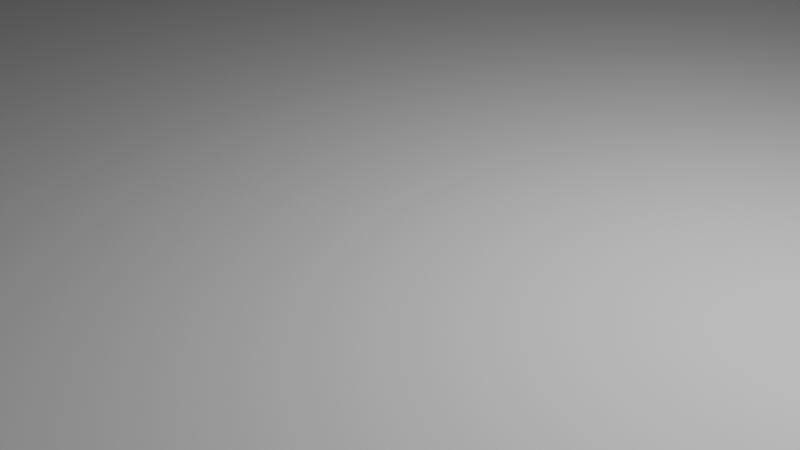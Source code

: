 # Source: tile_flat_002.blend  (saved by Blender 3.0.42; exported with 4.5.12 LTS)
import bpy
from mathutils import Matrix  # noqa: F401  (used for matrix-valued properties, if any)

bpy.ops.wm.read_factory_settings(use_empty=True)
scene = bpy.context.scene
scene.name = 'Scene'

# ---- collections
col_collection = bpy.data.collections.new('Collection'); scene.collection.children.link(col_collection)

# ---- world
world_world = bpy.data.worlds.new('World'); scene.world = world_world
world_world.use_nodes = True; world_world.node_tree.nodes.clear()
_N = world_world.node_tree.nodes; _L = world_world.node_tree.links
n0 = _N.new('ShaderNodeOutputWorld'); n0.name = 'World Output'; n0.location = (300, 300)
n1 = _N.new('ShaderNodeBackground'); n1.name = 'Background'; n1.location = (10, 300)
n1.inputs[0].default_value = (0.05088, 0.05088, 0.05088, 1.0)
_L.new(n1.outputs[0], n0.inputs[0])
n0.is_active_output = True
world_world.color = (0.05088, 0.05088, 0.05088)
world_world.use_sun_shadow = False
world_world.sun_shadow_jitter_overblur = 0.0

# ---- cameras
cam_camera = bpy.data.cameras.new('Camera')
cam_camera.clip_end = 100.0
cam_camera.ortho_scale = 7.314

# ---- lights
light_light = bpy.data.lights.new('Light', 'POINT')
light_light.transmission_factor = 0.0
light_light.energy = 1000.0
light_light.shadow_soft_size = 0.1
light_light.shadow_maximum_resolution = 0.006
light_light.use_absolute_resolution = True

# ---- meshes
me_plane = bpy.data.meshes.new('Plane')
me_plane.from_pydata([(-1.0, -1.0, 0.0), (1.0, -1.0, 0.0), (-1.0, 1.0, 0.0), (1.0, 1.0, 0.0)], [], [(0, 1, 3, 2)])
_uv = me_plane.uv_layers.new(name='UVMap')
_uv.uv.foreach_set('vector', [0.0, 0.0, 1.0, 0.0, 1.0, 1.0, 0.0, 1.0])
me_plane.use_remesh_fix_poles = True
me_plane.use_remesh_preserve_attributes = False
me_plane.use_mirror_x = True
me_plane.use_mirror_y = True
me_plane.update()

# ---- objects
ob_light = bpy.data.objects.new('Light', light_light)
ob_camera = bpy.data.objects.new('Camera', cam_camera)
ob_plane = bpy.data.objects.new('Plane', me_plane)

# ---- transforms, parenting, visibility, modifiers, constraints
ob_light.location = (4.076, 1.005, 5.904)
ob_light.rotation_euler = (0.6503, 0.05522, 1.866)
ob_light.lock_rotations_4d = False
ob_light.empty_display_type = 'ARROWS'
ob_light.color = (0.0, 0.0, 0.0, 0.0)
ob_light.lineart.crease_threshold = 0.0
ob_camera.location = (7.359, -6.926, 4.958)
ob_camera.rotation_euler = (1.109, 0.0, 0.8149)
ob_camera.lock_rotations_4d = False
ob_camera.empty_display_type = 'ARROWS'
ob_camera.color = (0.0, 0.0, 0.0, 0.0)
ob_camera.display_type = 'WIRE'
ob_camera.lineart.crease_threshold = 0.0
ob_plane.location = (0.0, 0.0, 0.0)
ob_plane.scale = (100.0, 100.0, 1.0)
ob_plane.use_mesh_mirror_x = True
ob_plane.use_mesh_mirror_y = True

# ---- collection membership
col_collection.objects.link(ob_light)
col_collection.objects.link(ob_camera)
col_collection.objects.link(ob_plane)

# ---- scene / render settings (as saved in the file)
scene.camera = ob_camera
scene.frame_start = 1; scene.frame_end = 250; scene.frame_set(1)
scene.render.engine = 'BLENDER_EEVEE_NEXT'
scene.cycles.sampling_pattern = 'TABULATED_SOBOL'
scene.cycles.use_light_tree = False
scene.view_settings.view_transform = 'Filmic'
bpy.context.view_layer.update()
